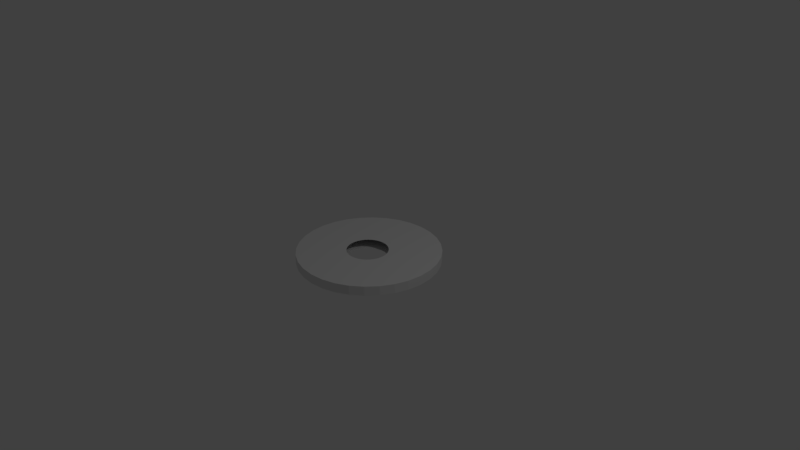# Source: simple_cut.blend  (saved by Blender 2.78.0; exported with 4.5.12 LTS)
import bpy
from mathutils import Matrix  # noqa: F401  (used for matrix-valued properties, if any)

bpy.ops.wm.read_factory_settings(use_empty=True)
scene = bpy.context.scene
scene.name = 'Scene'

# ---- collections
col_collection_1 = bpy.data.collections.new('Collection 1'); scene.collection.children.link(col_collection_1)

# ---- world
world_world = bpy.data.worlds.new('World'); scene.world = world_world
world_world.color = (0.05088, 0.05088, 0.05088)
world_world.use_sun_shadow = False
world_world.sun_shadow_jitter_overblur = 0.0
world_world.cycles.sampling_method = 'MANUAL'

# ---- cameras
cam_camera = bpy.data.cameras.new('Camera')
cam_camera.clip_end = 100.0
cam_camera.lens = 35.0
cam_camera.sensor_width = 32.0
cam_camera.sensor_height = 18.0
cam_camera.ortho_scale = 7.314
cam_camera.dof.focus_distance = 0.0
cam_camera.dof.aperture_fstop = 128.0

# ---- lights
light_lamp = bpy.data.lights.new('Lamp', 'POINT')
light_lamp.transmission_factor = 0.0
light_lamp.cutoff_distance = 30.0
light_lamp.energy = 100.0
light_lamp.shadow_buffer_clip_start = 1.001
light_lamp.shadow_soft_size = 0.1
light_lamp.shadow_maximum_resolution = 0.006
light_lamp.use_absolute_resolution = True

# ---- meshes
me_cylinder = bpy.data.meshes.new('Cylinder')
me_cylinder.from_pydata([(0.0, 3.0, -0.2), (0.0, 3.0, 0.2), (0.5853, 2.942, -0.2), (0.5853, 2.942, 0.2), (1.148, 2.772, -0.2), (1.148, 2.772, 0.2), (1.667, 2.494, -0.2), (1.667, 2.494, 0.2), (2.121, 2.121, -0.2), (2.121, 2.121, 0.2), (2.494, 1.667, -0.2), (2.494, 1.667, 0.2), (2.772, 1.148, -0.2), (2.772, 1.148, 0.2), (2.942, 0.5853, -0.2), (2.942, 0.5853, 0.2), (3.0, 2.265e-07, -0.2), (3.0, 2.265e-07, 0.2), (2.942, -0.5853, -0.2), (2.942, -0.5853, 0.2), (2.772, -1.148, -0.2), (2.772, -1.148, 0.2), (2.494, -1.667, -0.2), (2.494, -1.667, 0.2), (2.121, -2.121, -0.2), (2.121, -2.121, 0.2), (1.667, -2.494, -0.2), (1.667, -2.494, 0.2), (1.148, -2.772, -0.2), (1.148, -2.772, 0.2), (0.5853, -2.942, -0.2), (0.5853, -2.942, 0.2), (-9.775e-07, -3.0, -0.2), (-9.775e-07, -3.0, 0.2), (-0.5853, -2.942, -0.2), (-0.5853, -2.942, 0.2), (-1.148, -2.772, -0.2), (-1.148, -2.772, 0.2), (-1.667, -2.494, -0.2), (-1.667, -2.494, 0.2), (-2.121, -2.121, -0.2), (-2.121, -2.121, 0.2), (-2.494, -1.667, -0.2), (-2.494, -1.667, 0.2), (-2.772, -1.148, -0.2), (-2.772, -1.148, 0.2), (-2.942, -0.5853, -0.2), (-2.942, -0.5853, 0.2), (-3.0, 2.897e-06, -0.2), (-3.0, 2.897e-06, 0.2), (-2.942, 0.5853, -0.2), (-2.942, 0.5853, 0.2), (-2.772, 1.148, -0.2), (-2.772, 1.148, 0.2), (-2.494, 1.667, -0.2), (-2.494, 1.667, 0.2), (-2.121, 2.121, -0.2), (-2.121, 2.121, 0.2), (-1.667, 2.494, -0.2), (-1.667, 2.494, 0.2), (-1.148, 2.772, -0.2), (-1.148, 2.772, 0.2), (-0.5853, 2.942, -0.2), (-0.5853, 2.942, 0.2), (0.2871, -0.8453, -0.2), (0.2871, -0.8453, 0.2), (-0.04503, -0.9114, -0.2), (-0.04503, -0.9114, 0.2), (0.1243, -0.8947, -0.2), (0.1243, -0.8947, 0.2), (0.6766, 0.4386, -0.2), (0.6766, 0.4386, 0.2), (0.5686, 0.5701, -0.2), (0.5686, 0.5701, 0.2), (0.7568, 0.2886, -0.2), (0.7568, 0.2886, 0.2), (0.4371, 0.678, -0.2), (0.4371, 0.678, 0.2), (-0.04503, 0.8243, -0.2), (-0.04503, 0.8243, 0.2), (-0.2143, 0.8076, -0.2), (-0.2143, 0.8076, 0.2), (0.1243, 0.8076, -0.2), (0.1243, 0.8076, 0.2), (-0.8962, -0.2129, -0.2), (-0.8962, -0.2129, 0.2), (-0.6587, -0.6572, -0.2), (-0.6587, -0.6572, 0.2), (-0.5272, -0.7651, -0.2), (-0.5272, -0.7651, 0.2), (-0.3771, 0.7582, -0.2), (-0.3771, 0.7582, 0.2), (-0.8468, -0.3757, -0.2), (-0.8468, -0.3757, 0.2), (0.6766, -0.5257, -0.2), (0.6766, -0.5257, 0.2), (0.5686, -0.6572, -0.2), (0.5686, -0.6572, 0.2), (-0.2143, -0.8947, -0.2), (-0.2143, -0.8947, 0.2), (0.7568, -0.3757, -0.2), (0.7568, -0.3757, 0.2), (-0.8468, 0.2886, -0.2), (-0.8468, 0.2886, 0.2), (-0.8962, 0.1258, -0.2), (-0.8962, 0.1258, 0.2), (-0.7666, 0.4386, -0.2), (-0.7666, 0.4386, 0.2), (-0.9129, -0.04356, -0.2), (-0.9129, -0.04356, 0.2), (0.8061, 0.1258, -0.2), (0.8061, 0.1258, 0.2), (0.4371, -0.7651, -0.2), (0.4371, -0.7651, 0.2), (0.2871, 0.7582, -0.2), (0.2871, 0.7582, 0.2), (0.8228, -0.04356, -0.2), (0.8228, -0.04356, 0.2), (-0.7666, -0.5257, -0.2), (-0.7666, -0.5257, 0.2), (-0.6587, 0.5701, -0.2), (-0.6587, 0.5701, 0.2), (-0.5272, 0.678, -0.2), (-0.5272, 0.678, 0.2), (0.8061, -0.2129, -0.2), (0.8061, -0.2129, 0.2), (-0.3771, -0.8453, -0.2), (-0.3771, -0.8453, 0.2)], [], [(0, 1, 3, 2), (2, 3, 5, 4), (4, 5, 7, 6), (6, 7, 9, 8), (8, 9, 11, 10), (10, 11, 13, 12), (12, 13, 15, 14), (14, 15, 17, 16), (16, 17, 19, 18), (18, 19, 21, 20), (20, 21, 23, 22), (22, 23, 25, 24), (24, 25, 27, 26), (26, 27, 29, 28), (28, 29, 31, 30), (30, 31, 33, 32), (32, 33, 35, 34), (34, 35, 37, 36), (36, 37, 39, 38), (38, 39, 41, 40), (40, 41, 43, 42), (42, 43, 45, 44), (44, 45, 47, 46), (46, 47, 49, 48), (48, 49, 51, 50), (50, 51, 53, 52), (52, 53, 55, 54), (54, 55, 57, 56), (56, 57, 59, 58), (58, 59, 61, 60), (3, 1, 63, 61, 59, 57, 55, 53, 51, 49, 109, 105, 103, 107, 121, 123, 91, 81, 79, 83, 115, 77, 73, 71, 75, 111, 117, 17, 15, 13, 11, 9, 7, 5), (60, 61, 63, 62), (62, 63, 1, 0), (0, 2, 4, 6, 8, 10, 12, 14, 16, 116, 110, 74, 70, 72, 76, 114, 82, 78, 80, 90, 122, 120, 106, 102, 104, 108, 48, 50, 52, 54, 56, 58, 60, 62), (17, 117, 125, 101, 95, 97, 113, 65, 69, 67, 99, 127, 89, 87, 119, 93, 85, 109, 49, 47, 45, 43, 41, 39, 37, 35, 33, 31, 29, 27, 25, 23, 21, 19), (48, 108, 84, 92, 118, 86, 88, 126, 98, 66, 68, 64, 112, 96, 94, 100, 124, 116, 16, 18, 20, 22, 24, 26, 28, 30, 32, 34, 36, 38, 40, 42, 44, 46)])
me_cylinder.use_remesh_preserve_volume = False
me_cylinder.use_remesh_preserve_attributes = False
me_cylinder.use_mirror_vertex_groups = False
me_cylinder.update()

# ---- objects
ob_cylinder = bpy.data.objects.new('Cylinder', me_cylinder)
ob_lamp = bpy.data.objects.new('Lamp', light_lamp)
ob_camera = bpy.data.objects.new('Camera', cam_camera)

# ---- transforms, parenting, visibility, modifiers, constraints
ob_cylinder.location = (0.0, 0.0, 0.0)
ob_cylinder.scale = (0.3134, 0.3134, 0.3134)
ob_cylinder.lineart.crease_threshold = 0.0
ob_lamp.location = (4.076, 1.005, 5.904)
ob_lamp.rotation_euler = (0.6503, 0.05522, 1.866)
ob_lamp.lock_rotations_4d = False
ob_lamp.empty_display_type = 'ARROWS'
ob_lamp.color = (0.0, 0.0, 0.0, 0.0)
ob_lamp.lineart.crease_threshold = 0.0
ob_camera.location = (7.481, -6.508, 5.344)
ob_camera.rotation_euler = (1.109, 0.0, 0.8149)
ob_camera.lock_rotations_4d = False
ob_camera.empty_display_type = 'ARROWS'
ob_camera.color = (0.0, 0.0, 0.0, 0.0)
ob_camera.display_type = 'WIRE'
ob_camera.lineart.crease_threshold = 0.0

# ---- collection membership
col_collection_1.objects.link(ob_cylinder)
col_collection_1.objects.link(ob_lamp)
col_collection_1.objects.link(ob_camera)

# ---- scene / render settings (as saved in the file)
scene.camera = ob_camera
scene.frame_start = 1; scene.frame_end = 250; scene.frame_set(1)
scene.render.engine = 'BLENDER_EEVEE_NEXT'
scene.render.resolution_percentage = 50
scene.render.dither_intensity = 0.0
scene.cycles.use_denoising = False
scene.cycles.samples = 128
scene.cycles.sampling_pattern = 'TABULATED_SOBOL'
scene.cycles.light_sampling_threshold = 0.0
scene.cycles.use_adaptive_sampling = False
scene.cycles.use_light_tree = False
scene.cycles.blur_glossy = 0.0
scene.cycles.sample_clamp_indirect = 0.0
scene.view_settings.view_transform = 'Standard'
bpy.context.view_layer.update()

